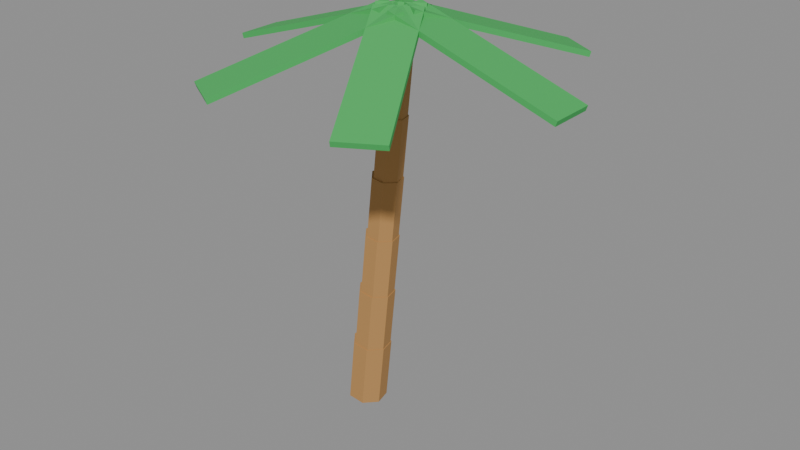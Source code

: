 # Source: ENV_Palm.blend  (saved by Blender 5.2.45; exported with 4.5.12 LTS)
import bpy
from mathutils import Matrix  # noqa: F401  (used for matrix-valued properties, if any)

bpy.ops.wm.read_factory_settings(use_empty=True)
scene = bpy.context.scene
scene.name = 'Scene'

# ---- collections
col_env_palm = bpy.data.collections.new('ENV_Palm'); scene.collection.children.link(col_env_palm)

# ---- materials (node trees are filled in below, after node groups)
mat_m_palmwood = bpy.data.materials.new('M_PalmWood')
mat_m_palmwood.diffuse_color = (0.4793, 0.2542, 0.08438, 1.0)
mat_m_leaf = bpy.data.materials.new('M_Leaf')
mat_m_leaf.diffuse_color = (0.04971, 0.4508, 0.1022, 1.0)

# ---- material node trees
mat_m_palmwood.use_nodes = True; mat_m_palmwood.node_tree.nodes.clear()
_N = mat_m_palmwood.node_tree.nodes; _L = mat_m_palmwood.node_tree.links
n0 = _N.new('ShaderNodeBsdfPrincipled'); n0.name = 'Principled BSDF'; n0.location = (-200, 100)
n0.inputs[0].default_value = (0.4793, 0.2542, 0.08438, 1.0)
n0.inputs[2].default_value = 0.9
n0.inputs[10].default_value = 0.005
n1 = _N.new('ShaderNodeOutputMaterial'); n1.name = 'Material Output'; n1.location = (200, 100)
_L.new(n0.outputs[0], n1.inputs[0])
n1.is_active_output = True
mat_m_leaf.use_nodes = True; mat_m_leaf.node_tree.nodes.clear()
_N = mat_m_leaf.node_tree.nodes; _L = mat_m_leaf.node_tree.links
n0 = _N.new('ShaderNodeBsdfPrincipled'); n0.name = 'Principled BSDF'; n0.location = (-200, 100)
n0.inputs[0].default_value = (0.04971, 0.4508, 0.1022, 1.0)
n0.inputs[2].default_value = 0.85
n0.inputs[10].default_value = 0.005
n1 = _N.new('ShaderNodeOutputMaterial'); n1.name = 'Material Output'; n1.location = (200, 100)
_L.new(n0.outputs[0], n1.inputs[0])
n1.is_active_output = True

# ---- meshes
me_trunk = bpy.data.meshes.new('Trunk')
me_trunk.from_pydata([(0.0, 0.22, -0.375), (0.0, 0.22, 0.375), (0.172, 0.1372, -0.375), (0.172, 0.1372, 0.375), (0.2145, -0.04895, -0.375), (0.2145, -0.04895, 0.375), (0.09545, -0.1982, -0.375), (0.09545, -0.1982, 0.375), (-0.09545, -0.1982, -0.375), (-0.09545, -0.1982, 0.375), (-0.2145, -0.04895, -0.375), (-0.2145, -0.04895, 0.375), (-0.172, 0.1372, -0.375), (-0.172, 0.1372, 0.375), (0.006392, 0.205, 0.3295), (0.006392, 0.205, 1.08), (0.1667, 0.1278, 0.3295), (0.1667, 0.1278, 1.08), (0.2063, -0.04562, 0.3295), (0.2063, -0.04562, 1.08), (0.09534, -0.1847, 0.3295), (0.09534, -0.1847, 1.08), (-0.08255, -0.1847, 0.3295), (-0.08255, -0.1847, 1.08), (-0.1935, -0.04562, 0.3295), (-0.1935, -0.04562, 1.08), (-0.1539, 0.1278, 0.3295), (-0.1539, 0.1278, 1.08), (0.01278, 0.19, 1.034), (0.01278, 0.19, 1.784), (0.1613, 0.1185, 1.034), (0.1613, 0.1185, 1.784), (0.198, -0.04228, 1.034), (0.198, -0.04228, 1.784), (0.09522, -0.1712, 1.034), (0.09522, -0.1712, 1.784), (-0.06965, -0.1712, 1.034), (-0.06965, -0.1712, 1.784), (-0.1725, -0.04228, 1.034), (-0.1725, -0.04228, 1.784), (-0.1358, 0.1185, 1.034), (-0.1358, 0.1185, 1.784), (0.01918, 0.175, 1.739), (0.01918, 0.175, 2.489), (0.156, 0.1091, 1.739), (0.156, 0.1091, 2.489), (0.1898, -0.03894, 1.739), (0.1898, -0.03894, 2.489), (0.09511, -0.1577, 1.739), (0.09511, -0.1577, 2.489), (-0.05675, -0.1577, 1.739), (-0.05675, -0.1577, 2.489), (-0.1514, -0.03894, 1.739), (-0.1514, -0.03894, 2.489), (-0.1176, 0.1091, 1.739), (-0.1176, 0.1091, 2.489), (0.02557, 0.16, 2.443), (0.02557, 0.16, 3.193), (0.1507, 0.09976, 2.443), (0.1507, 0.09976, 3.193), (0.1816, -0.0356, 2.443), (0.1816, -0.0356, 3.193), (0.09499, -0.1442, 2.443), (0.09499, -0.1442, 3.193), (-0.04385, -0.1442, 2.443), (-0.04385, -0.1442, 3.193), (-0.1304, -0.0356, 2.443), (-0.1304, -0.0356, 3.193), (-0.09953, 0.09976, 2.443), (-0.09953, 0.09976, 3.193), (0.03196, 0.145, 3.148), (0.03196, 0.145, 3.898), (0.1453, 0.09041, 3.148), (0.1453, 0.09041, 3.898), (0.1733, -0.03227, 3.148), (0.1733, -0.03227, 3.898), (0.09487, -0.1306, 3.148), (0.09487, -0.1306, 3.898), (-0.03095, -0.1306, 3.148), (-0.03095, -0.1306, 3.898), (-0.1094, -0.03227, 3.148), (-0.1094, -0.03227, 3.898), (-0.08141, 0.09041, 3.148), (-0.08141, 0.09041, 3.898)], [], [(0, 1, 3, 2), (2, 3, 5, 4), (4, 5, 7, 6), (6, 7, 9, 8), (8, 9, 11, 10), (3, 1, 13, 11, 9, 7, 5), (10, 11, 13, 12), (12, 13, 1, 0), (0, 2, 4, 6, 8, 10, 12), (14, 15, 17, 16), (16, 17, 19, 18), (18, 19, 21, 20), (20, 21, 23, 22), (22, 23, 25, 24), (17, 15, 27, 25, 23, 21, 19), (24, 25, 27, 26), (26, 27, 15, 14), (14, 16, 18, 20, 22, 24, 26), (28, 29, 31, 30), (30, 31, 33, 32), (32, 33, 35, 34), (34, 35, 37, 36), (36, 37, 39, 38), (31, 29, 41, 39, 37, 35, 33), (38, 39, 41, 40), (40, 41, 29, 28), (28, 30, 32, 34, 36, 38, 40), (42, 43, 45, 44), (44, 45, 47, 46), (46, 47, 49, 48), (48, 49, 51, 50), (50, 51, 53, 52), (45, 43, 55, 53, 51, 49, 47), (52, 53, 55, 54), (54, 55, 43, 42), (42, 44, 46, 48, 50, 52, 54), (56, 57, 59, 58), (58, 59, 61, 60), (60, 61, 63, 62), (62, 63, 65, 64), (64, 65, 67, 66), (59, 57, 69, 67, 65, 63, 61), (66, 67, 69, 68), (68, 69, 57, 56), (56, 58, 60, 62, 64, 66, 68), (70, 71, 73, 72), (72, 73, 75, 74), (74, 75, 77, 76), (76, 77, 79, 78), (78, 79, 81, 80), (73, 71, 83, 81, 79, 77, 75), (80, 81, 83, 82), (82, 83, 71, 70), (70, 72, 74, 76, 78, 80, 82)])
me_trunk.materials.append(mat_m_palmwood)
me_trunk.update()
me_frond_0 = bpy.data.meshes.new('Frond_0')
me_frond_0.from_pydata([(-1.0, -0.25, -0.03), (-1.0, -0.25, 0.03), (-1.0, 0.25, -0.03), (-1.0, 0.25, 0.03), (1.0, -0.25, -0.03), (1.0, -0.25, 0.03), (1.0, 0.25, -0.03), (1.0, 0.25, 0.03)], [], [(0, 1, 3, 2), (2, 3, 7, 6), (6, 7, 5, 4), (4, 5, 1, 0), (2, 6, 4, 0), (7, 3, 1, 5)])
me_frond_0.materials.append(mat_m_leaf)
me_frond_0.update()
me_frond_1 = bpy.data.meshes.new('Frond_1')
me_frond_1.from_pydata([(-1.0, -0.25, -0.03), (-1.0, -0.25, 0.03), (-1.0, 0.25, -0.03), (-1.0, 0.25, 0.03), (1.0, -0.25, -0.03), (1.0, -0.25, 0.03), (1.0, 0.25, -0.03), (1.0, 0.25, 0.03)], [], [(0, 1, 3, 2), (2, 3, 7, 6), (6, 7, 5, 4), (4, 5, 1, 0), (2, 6, 4, 0), (7, 3, 1, 5)])
me_frond_1.materials.append(mat_m_leaf)
me_frond_1.update()
me_frond_2 = bpy.data.meshes.new('Frond_2')
me_frond_2.from_pydata([(-1.0, -0.25, -0.03), (-1.0, -0.25, 0.03), (-1.0, 0.25, -0.03), (-1.0, 0.25, 0.03), (1.0, -0.25, -0.03), (1.0, -0.25, 0.03), (1.0, 0.25, -0.03), (1.0, 0.25, 0.03)], [], [(0, 1, 3, 2), (2, 3, 7, 6), (6, 7, 5, 4), (4, 5, 1, 0), (2, 6, 4, 0), (7, 3, 1, 5)])
me_frond_2.materials.append(mat_m_leaf)
me_frond_2.update()
me_frond_3 = bpy.data.meshes.new('Frond_3')
me_frond_3.from_pydata([(-1.0, -0.25, -0.03), (-1.0, -0.25, 0.03), (-1.0, 0.25, -0.03), (-1.0, 0.25, 0.03), (1.0, -0.25, -0.03), (1.0, -0.25, 0.03), (1.0, 0.25, -0.03), (1.0, 0.25, 0.03)], [], [(0, 1, 3, 2), (2, 3, 7, 6), (6, 7, 5, 4), (4, 5, 1, 0), (2, 6, 4, 0), (7, 3, 1, 5)])
me_frond_3.materials.append(mat_m_leaf)
me_frond_3.update()
me_frond_4 = bpy.data.meshes.new('Frond_4')
me_frond_4.from_pydata([(-1.0, -0.25, -0.03), (-1.0, -0.25, 0.03), (-1.0, 0.25, -0.03), (-1.0, 0.25, 0.03), (1.0, -0.25, -0.03), (1.0, -0.25, 0.03), (1.0, 0.25, -0.03), (1.0, 0.25, 0.03)], [], [(0, 1, 3, 2), (2, 3, 7, 6), (6, 7, 5, 4), (4, 5, 1, 0), (2, 6, 4, 0), (7, 3, 1, 5)])
me_frond_4.materials.append(mat_m_leaf)
me_frond_4.update()
me_frond_5 = bpy.data.meshes.new('Frond_5')
me_frond_5.from_pydata([(-1.0, -0.25, -0.03), (-1.0, -0.25, 0.03), (-1.0, 0.25, -0.03), (-1.0, 0.25, 0.03), (1.0, -0.25, -0.03), (1.0, -0.25, 0.03), (1.0, 0.25, -0.03), (1.0, 0.25, 0.03)], [], [(0, 1, 3, 2), (2, 3, 7, 6), (6, 7, 5, 4), (4, 5, 1, 0), (2, 6, 4, 0), (7, 3, 1, 5)])
me_frond_5.materials.append(mat_m_leaf)
me_frond_5.update()

# ---- objects
ob_trunk = bpy.data.objects.new('Trunk', me_trunk)
ob_frond_0 = bpy.data.objects.new('Frond_0', me_frond_0)
ob_frond_1 = bpy.data.objects.new('Frond_1', me_frond_1)
ob_frond_2 = bpy.data.objects.new('Frond_2', me_frond_2)
ob_frond_3 = bpy.data.objects.new('Frond_3', me_frond_3)
ob_frond_4 = bpy.data.objects.new('Frond_4', me_frond_4)
ob_frond_5 = bpy.data.objects.new('Frond_5', me_frond_5)

# ---- transforms, parenting, visibility, modifiers, constraints
ob_trunk.location = (0.0, 0.0, 0.375)
ob_trunk.rotation_euler = (0.0, 0.1047, 0.0)
ob_frond_0.location = (1.45, 0.0, 4.35)
ob_frond_0.rotation_euler = (0.0, 0.3142, 0.0)
ob_frond_1.location = (0.95, 0.866, 4.35)
ob_frond_1.rotation_euler = (0.0, 0.3142, 1.047)
ob_frond_2.location = (-0.05, 0.866, 4.35)
ob_frond_2.rotation_euler = (0.0, 0.3142, 2.094)
ob_frond_3.location = (-0.55, 1.225e-16, 4.35)
ob_frond_3.rotation_euler = (0.0, 0.3142, 3.142)
ob_frond_4.location = (-0.05, -0.866, 4.35)
ob_frond_4.rotation_euler = (0.0, 0.3142, 4.189)
ob_frond_5.location = (0.95, -0.866, 4.35)
ob_frond_5.rotation_euler = (0.0, 0.3142, 5.236)

# ---- collection membership
col_env_palm.objects.link(ob_trunk)
col_env_palm.objects.link(ob_frond_0)
col_env_palm.objects.link(ob_frond_1)
col_env_palm.objects.link(ob_frond_2)
col_env_palm.objects.link(ob_frond_3)
col_env_palm.objects.link(ob_frond_4)
col_env_palm.objects.link(ob_frond_5)

# ---- scene / render settings (as saved in the file)
scene.frame_start = 1; scene.frame_end = 250; scene.frame_set(1)
scene.render.engine = 'BLENDER_EEVEE_NEXT'
scene.render.fps = 30
scene.render.bake_bias = 0.0
scene.render.bake_samples = 0
scene.render.compositor_device = 'GPU'
scene.eevee.use_volume_custom_range = False
scene.eevee.fast_gi_thickness_near = 0.1
scene.eevee.fast_gi_thickness_far = 0.0
scene.eevee.ray_tracing_options.screen_trace_thickness = 0.1
bpy.context.view_layer.update()

# ---- added for rendering (the .blend has no active camera and no usable light): camera, sun + grey world if the file has none
cam_auto = bpy.data.cameras.new('AutoCamera')
cam_auto.lens = 50.0
cam_auto.sensor_width = 36.0
cam_auto.clip_end = 1000.0
ob_auto_camera = bpy.data.objects.new('AutoCamera', cam_auto)
scene.collection.objects.link(ob_auto_camera)
ob_auto_camera.location = (7.04607, -7.91528, 7.61045)
ob_auto_camera.rotation_euler = (1.09748, -7.21219e-08, 0.694738)
scene.camera = ob_auto_camera
light_auto_sun = bpy.data.lights.new('AutoSun', 'SUN')
light_auto_sun.energy = 3.0
light_auto_sun.angle = 0.0523599
ob_auto_sun = bpy.data.objects.new('AutoSun', light_auto_sun)
scene.collection.objects.link(ob_auto_sun)
ob_auto_sun.rotation_euler = (0.872665, 0.174533, 0.523599)
if scene.world is None:
    world_auto = bpy.data.worlds.new('AutoWorld')
    world_auto.color = (0.3, 0.3, 0.3)
    scene.world = world_auto
bpy.context.view_layer.update()
